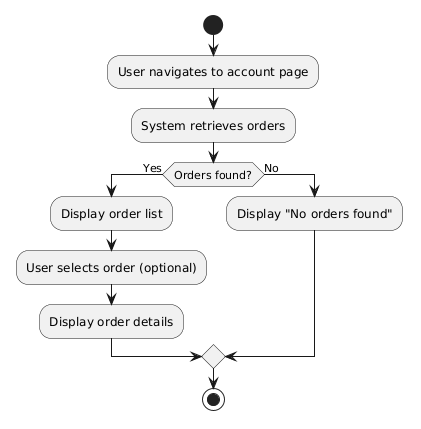

The diagram above was rendered by PlantUML. Its source (embedded in the PNG):
@startuml
start

:User navigates to account page;

:System retrieves orders;

if (Orders found?) then (Yes)
  :Display order list;

  :User selects order (optional);
  :Display order details;

else (No)
  :Display "No orders found";
endif

stop
@enduml